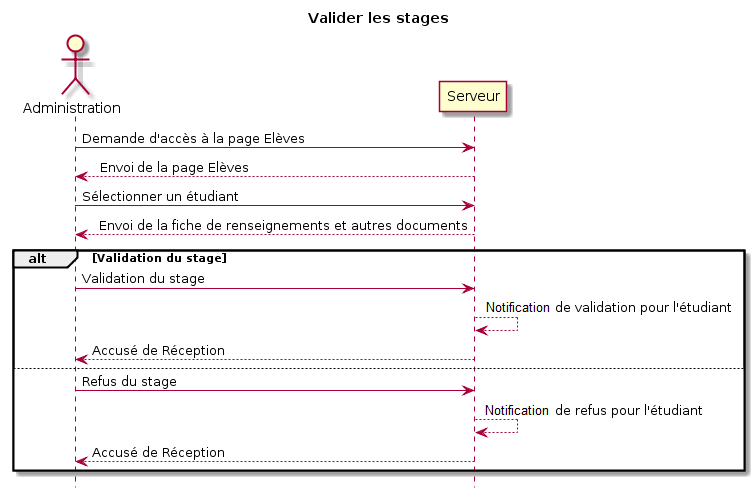

The diagram above was rendered by PlantUML. Its source (embedded in the PNG):
@startuml
title Valider les stages 


actor Administration


Administration  -> Serveur: Demande d'accès à la page Elèves
Serveur --> Administration : Envois de la page Elèves


Administration  -> Serveur: Sélectionner un étudiant
Serveur --> Administration : Envois de la fiche de renseignements et autres documents

alt Validation du stage
    Administration  -> Serveur: Validation du stage
     Serveur --> Serveur : Notifaction de validation pour l'étudiant
    Serveur --> Administration : Accusé de Réception
else
    Administration  -> Serveur: Refus du stage
    Serveur --> Serveur : Notifaction de refus pour l'étudiant
    Serveur --> Administration : Accusé de Réception
end


hide footbox
@enduml